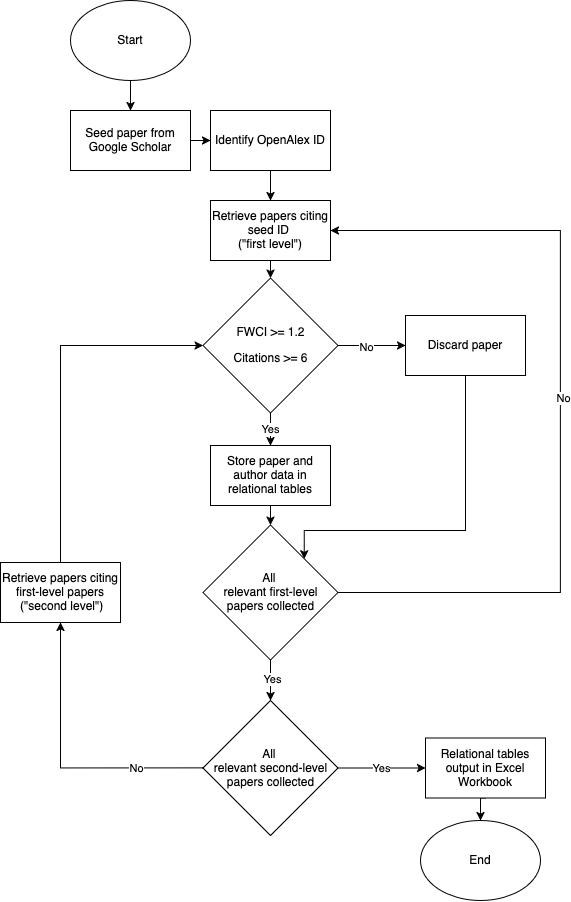

The diagram above was exported from draw.io. Its source (the exported page's mxGraphModel, read from the mxfile embedded in the PNG):
<mxGraphModel dx="1060" dy="714" grid="1" gridSize="10" guides="1" tooltips="1" connect="1" arrows="1" fold="1" page="1" pageScale="1" pageWidth="827" pageHeight="1169" math="0" shadow="0">
  <root>
    <mxCell id="WIyWlLk6GJQsqaUBKTNV-0" />
    <mxCell id="WIyWlLk6GJQsqaUBKTNV-1" parent="WIyWlLk6GJQsqaUBKTNV-0" />
    <mxCell id="qUYnIyId9ZNR1EVSOJuX-28" style="edgeStyle=orthogonalEdgeStyle;rounded=0;orthogonalLoop=1;jettySize=auto;html=1;exitX=0.5;exitY=1;exitDx=0;exitDy=0;entryX=0.5;entryY=0;entryDx=0;entryDy=0;" edge="1" parent="WIyWlLk6GJQsqaUBKTNV-1" source="qUYnIyId9ZNR1EVSOJuX-0" target="qUYnIyId9ZNR1EVSOJuX-5">
      <mxGeometry relative="1" as="geometry" />
    </mxCell>
    <mxCell id="qUYnIyId9ZNR1EVSOJuX-0" value="Start" style="ellipse;whiteSpace=wrap;html=1;" vertex="1" parent="WIyWlLk6GJQsqaUBKTNV-1">
      <mxGeometry x="160" y="60" width="120" height="80" as="geometry" />
    </mxCell>
    <mxCell id="qUYnIyId9ZNR1EVSOJuX-2" value="End" style="ellipse;whiteSpace=wrap;html=1;" vertex="1" parent="WIyWlLk6GJQsqaUBKTNV-1">
      <mxGeometry x="510" y="880" width="120" height="80" as="geometry" />
    </mxCell>
    <mxCell id="qUYnIyId9ZNR1EVSOJuX-27" style="edgeStyle=orthogonalEdgeStyle;rounded=0;orthogonalLoop=1;jettySize=auto;html=1;exitX=1;exitY=0.5;exitDx=0;exitDy=0;entryX=0;entryY=0.5;entryDx=0;entryDy=0;" edge="1" parent="WIyWlLk6GJQsqaUBKTNV-1" source="qUYnIyId9ZNR1EVSOJuX-5" target="qUYnIyId9ZNR1EVSOJuX-17">
      <mxGeometry relative="1" as="geometry" />
    </mxCell>
    <mxCell id="qUYnIyId9ZNR1EVSOJuX-5" value="Seed paper from Google Scholar" style="rounded=0;whiteSpace=wrap;html=1;" vertex="1" parent="WIyWlLk6GJQsqaUBKTNV-1">
      <mxGeometry x="160" y="170" width="120" height="60" as="geometry" />
    </mxCell>
    <mxCell id="qUYnIyId9ZNR1EVSOJuX-12" value="Yes" style="edgeStyle=orthogonalEdgeStyle;rounded=0;orthogonalLoop=1;jettySize=auto;html=1;exitX=0.5;exitY=1;exitDx=0;exitDy=0;" edge="1" parent="WIyWlLk6GJQsqaUBKTNV-1" source="qUYnIyId9ZNR1EVSOJuX-9" target="qUYnIyId9ZNR1EVSOJuX-11">
      <mxGeometry relative="1" as="geometry" />
    </mxCell>
    <mxCell id="qUYnIyId9ZNR1EVSOJuX-13" style="edgeStyle=orthogonalEdgeStyle;rounded=0;orthogonalLoop=1;jettySize=auto;html=1;exitX=1;exitY=0.5;exitDx=0;exitDy=0;" edge="1" parent="WIyWlLk6GJQsqaUBKTNV-1" source="qUYnIyId9ZNR1EVSOJuX-9">
      <mxGeometry relative="1" as="geometry">
        <mxPoint x="495" y="405" as="targetPoint" />
      </mxGeometry>
    </mxCell>
    <mxCell id="qUYnIyId9ZNR1EVSOJuX-14" value="No" style="edgeLabel;html=1;align=center;verticalAlign=middle;resizable=0;points=[];" vertex="1" connectable="0" parent="qUYnIyId9ZNR1EVSOJuX-13">
      <mxGeometry x="-0.1802" y="-1" relative="1" as="geometry">
        <mxPoint as="offset" />
      </mxGeometry>
    </mxCell>
    <mxCell id="qUYnIyId9ZNR1EVSOJuX-9" value="&lt;p class=&quot;p1&quot;&gt;FWCI &amp;gt;= &lt;span class=&quot;s1&quot;&gt;1.2&lt;/span&gt; &lt;br&gt;&lt;/p&gt;&lt;p class=&quot;p1&quot;&gt;Citations &amp;gt;= &lt;span class=&quot;s1&quot;&gt;6&lt;/span&gt;&lt;/p&gt;" style="rhombus;whiteSpace=wrap;html=1;" vertex="1" parent="WIyWlLk6GJQsqaUBKTNV-1">
      <mxGeometry x="292.5" y="337.5" width="135" height="135" as="geometry" />
    </mxCell>
    <mxCell id="qUYnIyId9ZNR1EVSOJuX-46" style="edgeStyle=orthogonalEdgeStyle;rounded=0;orthogonalLoop=1;jettySize=auto;html=1;exitX=0.5;exitY=1;exitDx=0;exitDy=0;entryX=0.5;entryY=0;entryDx=0;entryDy=0;" edge="1" parent="WIyWlLk6GJQsqaUBKTNV-1" source="qUYnIyId9ZNR1EVSOJuX-11" target="qUYnIyId9ZNR1EVSOJuX-36">
      <mxGeometry relative="1" as="geometry" />
    </mxCell>
    <mxCell id="qUYnIyId9ZNR1EVSOJuX-11" value="Store paper and author data in relational tables" style="rounded=0;whiteSpace=wrap;html=1;" vertex="1" parent="WIyWlLk6GJQsqaUBKTNV-1">
      <mxGeometry x="300" y="505" width="120" height="60" as="geometry" />
    </mxCell>
    <mxCell id="qUYnIyId9ZNR1EVSOJuX-58" style="edgeStyle=orthogonalEdgeStyle;rounded=0;orthogonalLoop=1;jettySize=auto;html=1;exitX=0.5;exitY=1;exitDx=0;exitDy=0;entryX=1;entryY=0;entryDx=0;entryDy=0;" edge="1" parent="WIyWlLk6GJQsqaUBKTNV-1" source="qUYnIyId9ZNR1EVSOJuX-15" target="qUYnIyId9ZNR1EVSOJuX-36">
      <mxGeometry relative="1" as="geometry">
        <Array as="points">
          <mxPoint x="555" y="590" />
          <mxPoint x="394" y="590" />
        </Array>
      </mxGeometry>
    </mxCell>
    <mxCell id="qUYnIyId9ZNR1EVSOJuX-15" value="Discard paper" style="rounded=0;whiteSpace=wrap;html=1;" vertex="1" parent="WIyWlLk6GJQsqaUBKTNV-1">
      <mxGeometry x="495" y="375" width="120" height="60" as="geometry" />
    </mxCell>
    <mxCell id="qUYnIyId9ZNR1EVSOJuX-26" style="edgeStyle=orthogonalEdgeStyle;rounded=0;orthogonalLoop=1;jettySize=auto;html=1;exitX=0.5;exitY=1;exitDx=0;exitDy=0;entryX=0.5;entryY=0;entryDx=0;entryDy=0;" edge="1" parent="WIyWlLk6GJQsqaUBKTNV-1" source="qUYnIyId9ZNR1EVSOJuX-17" target="qUYnIyId9ZNR1EVSOJuX-18">
      <mxGeometry relative="1" as="geometry" />
    </mxCell>
    <mxCell id="qUYnIyId9ZNR1EVSOJuX-17" value="Identify OpenAlex ID" style="rounded=0;whiteSpace=wrap;html=1;" vertex="1" parent="WIyWlLk6GJQsqaUBKTNV-1">
      <mxGeometry x="300" y="170" width="120" height="60" as="geometry" />
    </mxCell>
    <mxCell id="qUYnIyId9ZNR1EVSOJuX-25" style="edgeStyle=orthogonalEdgeStyle;rounded=0;orthogonalLoop=1;jettySize=auto;html=1;exitX=0.5;exitY=1;exitDx=0;exitDy=0;entryX=0.5;entryY=0;entryDx=0;entryDy=0;" edge="1" parent="WIyWlLk6GJQsqaUBKTNV-1" source="qUYnIyId9ZNR1EVSOJuX-18" target="qUYnIyId9ZNR1EVSOJuX-9">
      <mxGeometry relative="1" as="geometry" />
    </mxCell>
    <mxCell id="qUYnIyId9ZNR1EVSOJuX-18" value="&lt;div&gt;Retrieve papers citing seed ID&amp;nbsp;&lt;/div&gt;&lt;div&gt;(&quot;first level&quot;)&lt;/div&gt;" style="rounded=0;whiteSpace=wrap;html=1;" vertex="1" parent="WIyWlLk6GJQsqaUBKTNV-1">
      <mxGeometry x="300" y="260" width="120" height="60" as="geometry" />
    </mxCell>
    <mxCell id="qUYnIyId9ZNR1EVSOJuX-39" style="edgeStyle=orthogonalEdgeStyle;rounded=0;orthogonalLoop=1;jettySize=auto;html=1;exitX=1;exitY=0.5;exitDx=0;exitDy=0;entryX=1;entryY=0.5;entryDx=0;entryDy=0;" edge="1" parent="WIyWlLk6GJQsqaUBKTNV-1" source="qUYnIyId9ZNR1EVSOJuX-36" target="qUYnIyId9ZNR1EVSOJuX-18">
      <mxGeometry relative="1" as="geometry">
        <Array as="points">
          <mxPoint x="650" y="652" />
          <mxPoint x="650" y="290" />
        </Array>
      </mxGeometry>
    </mxCell>
    <mxCell id="qUYnIyId9ZNR1EVSOJuX-41" value="No" style="edgeLabel;html=1;align=center;verticalAlign=middle;resizable=0;points=[];" vertex="1" connectable="0" parent="qUYnIyId9ZNR1EVSOJuX-39">
      <mxGeometry x="0.0237" y="-2" relative="1" as="geometry">
        <mxPoint as="offset" />
      </mxGeometry>
    </mxCell>
    <mxCell id="qUYnIyId9ZNR1EVSOJuX-47" style="edgeStyle=orthogonalEdgeStyle;rounded=0;orthogonalLoop=1;jettySize=auto;html=1;exitX=0.5;exitY=1;exitDx=0;exitDy=0;entryX=0.5;entryY=0;entryDx=0;entryDy=0;" edge="1" parent="WIyWlLk6GJQsqaUBKTNV-1" source="qUYnIyId9ZNR1EVSOJuX-36" target="qUYnIyId9ZNR1EVSOJuX-44">
      <mxGeometry relative="1" as="geometry" />
    </mxCell>
    <mxCell id="qUYnIyId9ZNR1EVSOJuX-48" value="Yes" style="edgeLabel;html=1;align=center;verticalAlign=middle;resizable=0;points=[];" vertex="1" connectable="0" parent="qUYnIyId9ZNR1EVSOJuX-47">
      <mxGeometry x="-0.0629" y="1" relative="1" as="geometry">
        <mxPoint as="offset" />
      </mxGeometry>
    </mxCell>
    <mxCell id="qUYnIyId9ZNR1EVSOJuX-36" value="&lt;div&gt;All&amp;nbsp;&lt;/div&gt;&lt;div&gt;relevant first-level papers collected&lt;/div&gt;" style="rhombus;whiteSpace=wrap;html=1;" vertex="1" parent="WIyWlLk6GJQsqaUBKTNV-1">
      <mxGeometry x="292.5" y="584.5" width="135" height="135" as="geometry" />
    </mxCell>
    <mxCell id="qUYnIyId9ZNR1EVSOJuX-38" style="edgeStyle=orthogonalEdgeStyle;rounded=0;orthogonalLoop=1;jettySize=auto;html=1;exitX=0.5;exitY=0;exitDx=0;exitDy=0;entryX=0;entryY=0.5;entryDx=0;entryDy=0;" edge="1" parent="WIyWlLk6GJQsqaUBKTNV-1" source="qUYnIyId9ZNR1EVSOJuX-37" target="qUYnIyId9ZNR1EVSOJuX-9">
      <mxGeometry relative="1" as="geometry" />
    </mxCell>
    <mxCell id="qUYnIyId9ZNR1EVSOJuX-37" value="&lt;div&gt;Retrieve papers citing first-level papers&lt;/div&gt;&amp;nbsp;(&quot;second level&quot;)" style="rounded=0;whiteSpace=wrap;html=1;" vertex="1" parent="WIyWlLk6GJQsqaUBKTNV-1">
      <mxGeometry x="90" y="622" width="120" height="60" as="geometry" />
    </mxCell>
    <mxCell id="qUYnIyId9ZNR1EVSOJuX-50" value="" style="edgeStyle=orthogonalEdgeStyle;rounded=0;orthogonalLoop=1;jettySize=auto;html=1;" edge="1" parent="WIyWlLk6GJQsqaUBKTNV-1" source="qUYnIyId9ZNR1EVSOJuX-44" target="qUYnIyId9ZNR1EVSOJuX-49">
      <mxGeometry relative="1" as="geometry" />
    </mxCell>
    <mxCell id="qUYnIyId9ZNR1EVSOJuX-53" value="Yes" style="edgeLabel;html=1;align=center;verticalAlign=middle;resizable=0;points=[];" vertex="1" connectable="0" parent="qUYnIyId9ZNR1EVSOJuX-50">
      <mxGeometry x="-0.0286" relative="1" as="geometry">
        <mxPoint x="1" as="offset" />
      </mxGeometry>
    </mxCell>
    <mxCell id="qUYnIyId9ZNR1EVSOJuX-54" style="edgeStyle=orthogonalEdgeStyle;rounded=0;orthogonalLoop=1;jettySize=auto;html=1;exitX=0;exitY=0.5;exitDx=0;exitDy=0;entryX=0.5;entryY=1;entryDx=0;entryDy=0;" edge="1" parent="WIyWlLk6GJQsqaUBKTNV-1" source="qUYnIyId9ZNR1EVSOJuX-44" target="qUYnIyId9ZNR1EVSOJuX-37">
      <mxGeometry relative="1" as="geometry" />
    </mxCell>
    <mxCell id="qUYnIyId9ZNR1EVSOJuX-55" value="No" style="edgeLabel;html=1;align=center;verticalAlign=middle;resizable=0;points=[];" vertex="1" connectable="0" parent="qUYnIyId9ZNR1EVSOJuX-54">
      <mxGeometry x="-0.5312" relative="1" as="geometry">
        <mxPoint x="1" as="offset" />
      </mxGeometry>
    </mxCell>
    <mxCell id="qUYnIyId9ZNR1EVSOJuX-44" value="&lt;div&gt;All&amp;nbsp;&lt;/div&gt;&lt;div&gt;relevant second-level papers collected&lt;/div&gt;" style="rhombus;whiteSpace=wrap;html=1;" vertex="1" parent="WIyWlLk6GJQsqaUBKTNV-1">
      <mxGeometry x="292.5" y="760" width="135" height="135" as="geometry" />
    </mxCell>
    <mxCell id="qUYnIyId9ZNR1EVSOJuX-51" style="edgeStyle=orthogonalEdgeStyle;rounded=0;orthogonalLoop=1;jettySize=auto;html=1;exitX=0.5;exitY=1;exitDx=0;exitDy=0;entryX=0.5;entryY=0;entryDx=0;entryDy=0;" edge="1" parent="WIyWlLk6GJQsqaUBKTNV-1" source="qUYnIyId9ZNR1EVSOJuX-49" target="qUYnIyId9ZNR1EVSOJuX-2">
      <mxGeometry relative="1" as="geometry" />
    </mxCell>
    <mxCell id="qUYnIyId9ZNR1EVSOJuX-49" value="Relational tables output in Excel Workbook" style="whiteSpace=wrap;html=1;" vertex="1" parent="WIyWlLk6GJQsqaUBKTNV-1">
      <mxGeometry x="515" y="797.5" width="120" height="60" as="geometry" />
    </mxCell>
  </root>
</mxGraphModel>